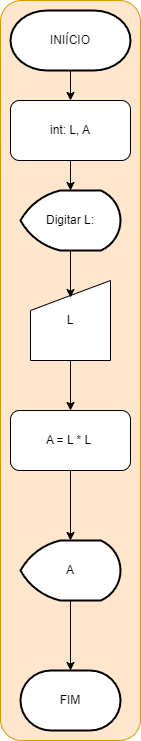

The diagram above was exported from draw.io. Its source (the exported page's mxGraphModel, read from the mxfile embedded in the PNG):
<mxGraphModel dx="799" dy="464" grid="1" gridSize="10" guides="1" tooltips="1" connect="1" arrows="1" fold="1" page="1" pageScale="1" pageWidth="850" pageHeight="1100" math="0" shadow="0">
  <root>
    <mxCell id="0" />
    <mxCell id="1" parent="0" />
    <mxCell id="81" value="" style="rounded=1;whiteSpace=wrap;html=1;fillColor=#ffe6cc;strokeColor=#d79b00;" parent="1" vertex="1">
      <mxGeometry x="260" width="140" height="740" as="geometry" />
    </mxCell>
    <mxCell id="27" value="" style="edgeStyle=none;html=1;" parent="1" source="2" target="24" edge="1">
      <mxGeometry relative="1" as="geometry" />
    </mxCell>
    <mxCell id="2" value="INIÍCIO" style="strokeWidth=2;html=1;shape=mxgraph.flowchart.terminator;whiteSpace=wrap;" parent="1" vertex="1">
      <mxGeometry x="270" y="10" width="120" height="60" as="geometry" />
    </mxCell>
    <mxCell id="10" value="Digitar L:" style="strokeWidth=2;html=1;shape=mxgraph.flowchart.display;whiteSpace=wrap;" parent="1" vertex="1">
      <mxGeometry x="280" y="190" width="100" height="60" as="geometry" />
    </mxCell>
    <mxCell id="80" style="edgeStyle=none;html=1;exitX=0.5;exitY=1;exitDx=0;exitDy=0;entryX=0.5;entryY=0;entryDx=0;entryDy=0;" parent="1" source="18" target="33" edge="1">
      <mxGeometry relative="1" as="geometry" />
    </mxCell>
    <mxCell id="18" value="L" style="shape=manualInput;whiteSpace=wrap;html=1;" parent="1" vertex="1">
      <mxGeometry x="290" y="280" width="80" height="80" as="geometry" />
    </mxCell>
    <mxCell id="20" style="edgeStyle=none;html=1;exitX=0.5;exitY=1;exitDx=0;exitDy=0;exitPerimeter=0;entryX=0.5;entryY=0.213;entryDx=0;entryDy=0;entryPerimeter=0;" parent="1" source="10" target="18" edge="1">
      <mxGeometry relative="1" as="geometry" />
    </mxCell>
    <mxCell id="24" value="int: L, A" style="rounded=1;whiteSpace=wrap;html=1;" parent="1" vertex="1">
      <mxGeometry x="270" y="100" width="120" height="60" as="geometry" />
    </mxCell>
    <mxCell id="26" style="edgeStyle=none;html=1;entryX=0.5;entryY=0;entryDx=0;entryDy=0;entryPerimeter=0;" parent="1" source="24" target="10" edge="1">
      <mxGeometry relative="1" as="geometry" />
    </mxCell>
    <mxCell id="33" value="&lt;span style=&quot;color: rgb(0, 0, 0);&quot;&gt;A = L * L&amp;nbsp;&lt;/span&gt;" style="rounded=1;whiteSpace=wrap;html=1;" parent="1" vertex="1">
      <mxGeometry x="270" y="410" width="120" height="60" as="geometry" />
    </mxCell>
    <mxCell id="67" style="edgeStyle=none;html=1;" parent="1" source="56" target="61" edge="1">
      <mxGeometry relative="1" as="geometry" />
    </mxCell>
    <mxCell id="56" value="A" style="strokeWidth=2;html=1;shape=mxgraph.flowchart.display;whiteSpace=wrap;" parent="1" vertex="1">
      <mxGeometry x="280" y="540" width="100" height="60" as="geometry" />
    </mxCell>
    <mxCell id="61" value="FIM" style="strokeWidth=2;html=1;shape=mxgraph.flowchart.terminator;whiteSpace=wrap;" parent="1" vertex="1">
      <mxGeometry x="280" y="670" width="100" height="60" as="geometry" />
    </mxCell>
    <mxCell id="76" style="edgeStyle=none;html=1;entryX=0.5;entryY=0;entryDx=0;entryDy=0;entryPerimeter=0;" parent="1" source="33" target="56" edge="1">
      <mxGeometry relative="1" as="geometry" />
    </mxCell>
  </root>
</mxGraphModel>